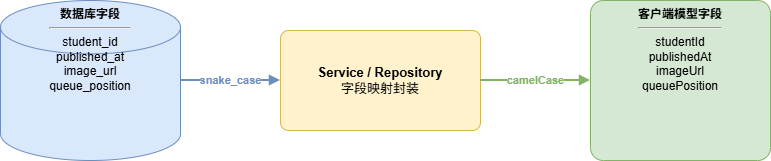

The diagram above was exported from draw.io. Its source (the exported page's mxGraphModel, read from the mxfile embedded in the PNG):
<mxGraphModel dx="1414" dy="751" grid="1" gridSize="10" guides="1" tooltips="1" connect="1" arrows="1" fold="1" page="1" pageScale="1" pageWidth="900" pageHeight="360" math="0" shadow="0">
  <root>
    <mxCell id="0" />
    <mxCell id="1" parent="0" />
    <mxCell id="DB" parent="1" style="shape=mxgraph.flowchart.database;whiteSpace=wrap;html=1;fillColor=#dae8fc;strokeColor=#6c8ebf;fontSize=12;verticalAlign=top;" value="&lt;b&gt;数据库字段&lt;/b&gt;&lt;hr/&gt;student_id&lt;br/&gt;published_at&lt;br/&gt;image_url&lt;br/&gt;queue_position" vertex="1">
      <mxGeometry height="160" width="180" x="60" y="100" as="geometry" />
    </mxCell>
    <mxCell id="MAP" parent="1" style="rounded=1;whiteSpace=wrap;html=1;fillColor=#fff2cc;strokeColor=#d6b656;fontSize=13;fontStyle=0;arcSize=8;verticalAlign=middle;" value="&lt;b&gt;Service / Repository&lt;/b&gt;&lt;br/&gt;字段映射封装" vertex="1">
      <mxGeometry height="100" width="200" x="340" y="130" as="geometry" />
    </mxCell>
    <mxCell id="MODEL" parent="1" style="rounded=1;whiteSpace=wrap;html=1;fillColor=#d5e8d4;strokeColor=#82b366;fontSize=12;arcSize=8;verticalAlign=top;" value="&lt;b&gt;客户端模型字段&lt;/b&gt;&lt;hr/&gt;studentId&lt;br/&gt;publishedAt&lt;br/&gt;imageUrl&lt;br/&gt;queuePosition" vertex="1">
      <mxGeometry height="160" width="180" x="650" y="100" as="geometry" />
    </mxCell>
    <mxCell id="e1" edge="1" parent="1" source="DB" style="edgeStyle=orthogonalEdgeStyle;html=1;strokeColor=#6c8ebf;strokeWidth=2;endArrow=block;endFill=1;fontSize=11;fontColor=#6c8ebf;fontStyle=1;" target="MAP" value="snake_case">
      <mxGeometry relative="1" as="geometry" />
    </mxCell>
    <mxCell id="e2" edge="1" parent="1" source="MAP" style="edgeStyle=orthogonalEdgeStyle;html=1;strokeColor=#82b366;strokeWidth=2;endArrow=block;endFill=1;fontSize=11;fontColor=#82b366;fontStyle=1;" target="MODEL" value="camelCase">
      <mxGeometry relative="1" as="geometry" />
    </mxCell>
  </root>
</mxGraphModel>